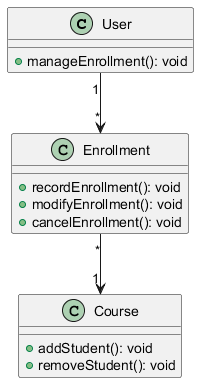

The diagram above was rendered by PlantUML. Its source (embedded in the PNG):
@startuml
class User {
    + manageEnrollment(): void
}

class Course {
    + addStudent(): void
    + removeStudent(): void
}

class Enrollment {
    + recordEnrollment(): void
    + modifyEnrollment(): void
    + cancelEnrollment(): void
}

User "1" --> "*" Enrollment
Enrollment "*" --> "1" Course
@enduml